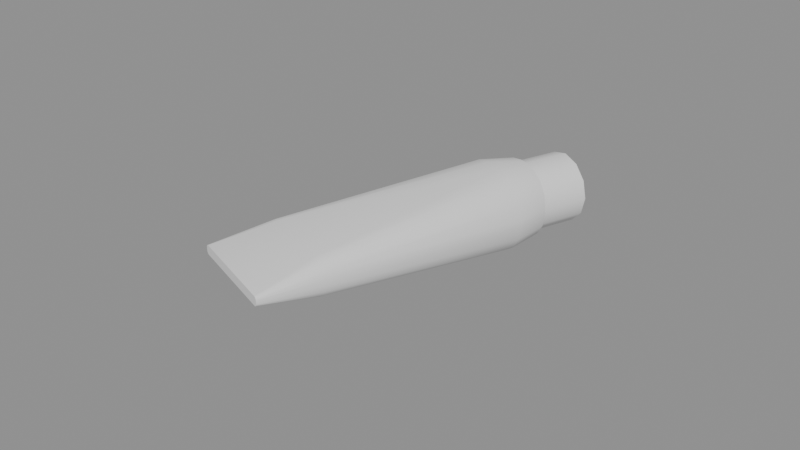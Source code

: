 # Source: handCream.blend  (saved by Blender 4.5.87; exported with 4.5.12 LTS)
import bpy
from mathutils import Matrix  # noqa: F401  (used for matrix-valued properties, if any)

bpy.ops.wm.read_factory_settings(use_empty=True)
scene = bpy.context.scene
scene.name = 'Scene'

# ---- collections
col_a = bpy.data.collections.new('a'); scene.collection.children.link(col_a)

# ---- materials (node trees are filled in below, after node groups)
mat_coolgreydark = bpy.data.materials.new('coolGreyDark')
mat_warmgreylight8 = bpy.data.materials.new('warmGreyLight8')

# ---- material node trees

# ---- meshes
me_a_cap = bpy.data.meshes.new('a_cap')
me_a_cap.from_pydata([(0.0165, 0.03861, 0.024), (0.02197, 0.05365, 0.024), (0.01133, 0.04049, 0.02253), (0.0168, 0.05553, 0.02253), (0.007548, 0.04187, 0.0185), (0.01302, 0.05691, 0.0185), (0.006163, 0.04238, 0.013), (0.01164, 0.05741, 0.013), (0.007548, 0.04187, 0.0075), (0.01302, 0.05691, 0.0075), (0.01133, 0.04049, 0.003474), (0.0168, 0.05553, 0.003474), (0.0165, 0.03861, 0.002), (0.02197, 0.05365, 0.002), (0.02167, 0.03673, 0.003474), (0.02714, 0.05177, 0.003474), (0.02545, 0.03536, 0.0075), (0.03092, 0.05039, 0.0075), (0.02684, 0.03485, 0.013), (0.03231, 0.04989, 0.013), (0.02545, 0.03536, 0.0185), (0.03092, 0.05039, 0.0185), (0.02167, 0.03673, 0.02253), (0.02714, 0.05177, 0.02253)], [], [(0, 1, 3, 2), (2, 3, 5, 4), (4, 5, 7, 6), (6, 7, 9, 8), (8, 9, 11, 10), (10, 11, 13, 12), (12, 13, 15, 14), (14, 15, 17, 16), (16, 17, 19, 18), (18, 19, 21, 20), (3, 1, 23, 21, 19, 17, 15, 13, 11, 9, 7, 5), (20, 21, 23, 22), (22, 23, 1, 0), (0, 2, 4, 6, 8, 10, 12, 14, 16, 18, 20, 22)])
me_a_cap.polygons.foreach_set('use_smooth', [True] * 14)
_k = set([(0, 2), (0, 22), (1, 3), (1, 23), (2, 4), (3, 5), (4, 6), (5, 7), (6, 8), (7, 9), (8, 10), (9, 11), (10, 12), (11, 13), (12, 14), (13, 15), (14, 16), (15, 17), (16, 18), (17, 19), (18, 20), (19, 21), (20, 22), (21, 23)])
me_a_cap.attributes.new('sharp_edge', 'BOOLEAN', 'EDGE').data.foreach_set('value', [ (min(e.vertices), max(e.vertices)) in _k for e in me_a_cap.edges])
_uv = me_a_cap.uv_layers.new(name='UVMap')
_uv.uv.foreach_set('vector', [0.4091, 0.3007, 0.4091, 0.005839, 0.5, 0.005839, 0.5, 0.3007, 0.5, 0.3007, 0.5, 0.005839, 0.6049, 0.005839, 0.6049, 0.3007, 0.6049, 0.3007, 0.6049, 0.005839, 0.6958, 0.005839, 0.6958, 0.3007, 0.4091, 0.6072, 0.4091, 0.3124, 0.5, 0.3124, 0.5, 0.6072, 0.5, 0.6072, 0.5, 0.3124, 0.6049, 0.3124, 0.6049, 0.6072, 0.6049, 0.6072, 0.6049, 0.3124, 0.6958, 0.3124, 0.6958, 0.6072, 0.7075, 0.3007, 0.7075, 0.005839, 0.7984, 0.005839, 0.7984, 0.3007, 0.7984, 0.3007, 0.7984, 0.005839, 0.9033, 0.005839, 0.9033, 0.3007, 0.9033, 0.3007, 0.9033, 0.005839, 0.9942, 0.005839, 0.9942, 0.3007, 0.7075, 0.6072, 0.7075, 0.3124, 0.7984, 0.3124, 0.7984, 0.6072, 0.0583, 0.345, 0.005839, 0.2541, 0.005839, 0.1492, 0.0583, 0.0583, 0.1492, 0.005839, 0.2541, 0.005839, 0.345, 0.0583, 0.3974, 0.1492, 0.3974, 0.2541, 0.345, 0.345, 0.2541, 0.3974, 0.1492, 0.3974, 0.7984, 0.6072, 0.7984, 0.3124, 0.9033, 0.3124, 0.9033, 0.6072, 0.9033, 0.6072, 0.9033, 0.3124, 0.9942, 0.3124, 0.9942, 0.6072, 0.005839, 0.6574, 0.005839, 0.5525, 0.0583, 0.4616, 0.1492, 0.4091, 0.2541, 0.4091, 0.345, 0.4616, 0.3974, 0.5525, 0.3974, 0.6574, 0.345, 0.7483, 0.2541, 0.8007, 0.1492, 0.8007, 0.0583, 0.7483])
me_a_cap.materials.append(mat_coolgreydark)
me_a_cap.update()
me_a_tube = bpy.data.meshes.new('a_tube')
me_a_tube.from_pydata([(-0.03231, -0.04578, 0.0135), (-0.03224, -0.04581, 0.01388), (-0.03203, -0.04588, 0.01421), (-0.03173, -0.04599, 0.01442), (-0.03137, -0.04612, 0.0145), (-0.001299, -0.05707, 0.0145), (-0.0009394, -0.0572, 0.01442), (-0.0006345, -0.05731, 0.01421), (-0.0004308, -0.05738, 0.01388), (-0.0003593, -0.05741, 0.0135), (-0.0003593, -0.05741, 0.0125), (-0.0004308, -0.05738, 0.01212), (-0.0006345, -0.05731, 0.01179), (-0.0009394, -0.0572, 0.01158), (-0.001299, -0.05707, 0.0115), (-0.03137, -0.04612, 0.0115), (-0.03173, -0.04599, 0.01158), (-0.03203, -0.04588, 0.01179), (-0.03224, -0.04581, 0.01212), (-0.03231, -0.04578, 0.0125), (-0.02547, -0.02699, 0.014), (-0.02511, -0.02712, 0.01591), (-0.02409, -0.02749, 0.01754), (-0.02257, -0.02804, 0.01862), (-0.02077, -0.0287, 0.019), (0.001783, -0.03691, 0.019), (0.003581, -0.03756, 0.01862), (0.005105, -0.03812, 0.01754), (0.006123, -0.03849, 0.01591), (0.006481, -0.03862, 0.014), (0.006481, -0.03862, 0.012), (0.006123, -0.03849, 0.01009), (0.005105, -0.03812, 0.008464), (0.003581, -0.03756, 0.007381), (0.001783, -0.03691, 0.007), (-0.02077, -0.0287, 0.007), (-0.02257, -0.02804, 0.007381), (-0.02409, -0.02749, 0.008464), (-0.02511, -0.02712, 0.01009), (-0.02547, -0.02699, 0.012), (-0.001358, 0.03341, 0.014), (-0.0004994, 0.0331, 0.01859), (0.001945, 0.03221, 0.02249), (0.005603, 0.03087, 0.02509), (0.009919, 0.0293, 0.026), (0.01556, 0.02725, 0.026), (0.01987, 0.02568, 0.02509), (0.02353, 0.02435, 0.02249), (0.02597, 0.02346, 0.01859), (0.02683, 0.02315, 0.014), (0.02683, 0.02315, 0.012), (0.02597, 0.02346, 0.007408), (0.02353, 0.02435, 0.003515), (0.01987, 0.02568, 0.0009135), (0.01556, 0.02725, 7.451e-09), (0.009919, 0.0293, 7.451e-09), (0.005603, 0.03087, 0.0009135), (0.001945, 0.03221, 0.003515), (-0.0004994, 0.0331, 0.007408), (-0.001358, 0.03341, 0.012), (0.005224, 0.04272, 0.014), (0.00601, 0.04243, 0.01821), (0.008251, 0.04162, 0.02178), (0.0116, 0.0404, 0.02416), (0.01556, 0.03896, 0.025), (0.01744, 0.03827, 0.025), (0.0214, 0.03683, 0.02416), (0.02475, 0.03561, 0.02178), (0.02699, 0.0348, 0.01821), (0.02778, 0.03451, 0.014), (0.02778, 0.03451, 0.012), (0.02699, 0.0348, 0.00779), (0.02475, 0.03561, 0.004222), (0.0214, 0.03683, 0.001837), (0.01744, 0.03827, 0.001), (0.01556, 0.03896, 0.001), (0.0116, 0.0404, 0.001837), (0.008251, 0.04162, 0.004222), (0.00601, 0.04243, 0.00779), (0.005224, 0.04272, 0.012)], [], [(0, 1, 21, 20), (1, 2, 22, 21), (2, 3, 23, 22), (3, 4, 24, 23), (4, 5, 25, 24), (5, 6, 26, 25), (6, 7, 27, 26), (7, 8, 28, 27), (8, 9, 29, 28), (9, 10, 30, 29), (10, 11, 31, 30), (11, 12, 32, 31), (12, 13, 33, 32), (13, 14, 34, 33), (14, 15, 35, 34), (15, 16, 36, 35), (16, 17, 37, 36), (17, 18, 38, 37), (18, 19, 39, 38), (19, 0, 20, 39), (20, 21, 41, 40), (21, 22, 42, 41), (22, 23, 43, 42), (23, 24, 44, 43), (24, 25, 45, 44), (25, 26, 46, 45), (26, 27, 47, 46), (27, 28, 48, 47), (28, 29, 49, 48), (29, 30, 50, 49), (30, 31, 51, 50), (31, 32, 52, 51), (32, 33, 53, 52), (33, 34, 54, 53), (34, 35, 55, 54), (35, 36, 56, 55), (36, 37, 57, 56), (37, 38, 58, 57), (38, 39, 59, 58), (39, 20, 40, 59), (40, 41, 61, 60), (41, 42, 62, 61), (42, 43, 63, 62), (43, 44, 64, 63), (44, 45, 65, 64), (45, 46, 66, 65), (46, 47, 67, 66), (47, 48, 68, 67), (48, 49, 69, 68), (49, 50, 70, 69), (50, 51, 71, 70), (51, 52, 72, 71), (52, 53, 73, 72), (53, 54, 74, 73), (54, 55, 75, 74), (55, 56, 76, 75), (56, 57, 77, 76), (57, 58, 78, 77), (58, 59, 79, 78), (59, 40, 60, 79), (19, 18, 17, 16, 15, 14, 13, 12, 11, 10, 9, 8, 7, 6, 5, 4, 3, 2, 1, 0), (60, 61, 62, 63, 64, 65, 66, 67, 68, 69, 70, 71, 72, 73, 74, 75, 76, 77, 78, 79)])
me_a_tube.polygons.foreach_set('use_smooth', [True] * 62)
_k = set([(0, 1), (0, 19), (1, 2), (2, 3), (3, 4), (4, 5), (5, 6), (6, 7), (7, 8), (8, 9), (9, 10), (10, 11), (11, 12), (12, 13), (13, 14), (14, 15), (15, 16), (16, 17), (17, 18), (18, 19), (60, 61), (60, 79), (61, 62), (62, 63), (63, 64), (64, 65), (65, 66), (66, 67), (67, 68), (68, 69), (69, 70), (70, 71), (71, 72), (72, 73), (73, 74), (74, 75), (75, 76), (76, 77), (77, 78), (78, 79)])
me_a_tube.attributes.new('sharp_edge', 'BOOLEAN', 'EDGE').data.foreach_set('value', [ (min(e.vertices), max(e.vertices)) in _k for e in me_a_tube.edges])
_uv = me_a_tube.uv_layers.new(name='UVMap')
_uv.uv.foreach_set('vector', [0.6444, 0.7885, 0.6413, 0.7885, 0.6248, 0.6265, 0.6404, 0.6268, 0.6413, 0.7885, 0.6387, 0.7883, 0.6116, 0.6256, 0.6248, 0.6265, 0.2772, 0.7895, 0.2746, 0.7894, 0.2545, 0.6252, 0.2677, 0.6257, 0.2746, 0.7894, 0.2714, 0.7893, 0.2389, 0.625, 0.2545, 0.6252, 0.2714, 0.7893, 0.01143, 0.7893, 0.04393, 0.625, 0.2389, 0.625, 0.01143, 0.7893, 0.008318, 0.7894, 0.02838, 0.6252, 0.04393, 0.625, 0.008318, 0.7894, 0.005682, 0.7895, 0.0152, 0.6257, 0.02838, 0.6252, 0.8238, 0.7883, 0.8212, 0.7885, 0.8377, 0.6265, 0.8509, 0.6256, 0.8212, 0.7885, 0.8181, 0.7885, 0.8221, 0.6268, 0.8377, 0.6265, 0.8181, 0.7885, 0.8099, 0.7885, 0.8059, 0.6268, 0.8221, 0.6268, 0.8099, 0.7885, 0.8068, 0.7885, 0.7903, 0.6265, 0.8059, 0.6268, 0.8068, 0.7885, 0.8042, 0.7883, 0.7771, 0.6256, 0.7903, 0.6265, 0.5601, 0.7895, 0.5574, 0.7894, 0.5374, 0.6252, 0.5505, 0.6257, 0.5574, 0.7894, 0.5543, 0.7893, 0.5218, 0.625, 0.5374, 0.6252, 0.5543, 0.7893, 0.2943, 0.7893, 0.3268, 0.625, 0.5218, 0.625, 0.2943, 0.7893, 0.2912, 0.7894, 0.3113, 0.6252, 0.3268, 0.625, 0.2912, 0.7894, 0.2886, 0.7895, 0.2981, 0.6257, 0.3113, 0.6252, 0.6583, 0.7883, 0.6557, 0.7885, 0.6722, 0.6265, 0.6853, 0.6256, 0.6557, 0.7885, 0.6526, 0.7885, 0.6566, 0.6268, 0.6722, 0.6265, 0.6526, 0.7885, 0.6444, 0.7885, 0.6404, 0.6268, 0.6566, 0.6268, 0.6404, 0.6268, 0.6248, 0.6265, 0.6031, 0.09884, 0.6404, 0.09957, 0.6248, 0.6265, 0.6116, 0.6256, 0.5714, 0.09678, 0.6031, 0.09884, 0.2677, 0.6257, 0.2545, 0.6252, 0.2031, 0.09488, 0.2348, 0.09608, 0.2545, 0.6252, 0.2389, 0.625, 0.1658, 0.09445, 0.2031, 0.09488, 0.2389, 0.625, 0.04393, 0.625, 0.1171, 0.09445, 0.1658, 0.09445, 0.04393, 0.625, 0.02838, 0.6252, 0.07974, 0.09488, 0.1171, 0.09445, 0.02838, 0.6252, 0.0152, 0.6257, 0.04811, 0.09608, 0.07974, 0.09488, 0.8509, 0.6256, 0.8377, 0.6265, 0.8594, 0.09884, 0.8911, 0.09678, 0.8377, 0.6265, 0.8221, 0.6268, 0.8221, 0.09957, 0.8594, 0.09884, 0.8221, 0.6268, 0.8059, 0.6268, 0.8059, 0.09957, 0.8221, 0.09957, 0.8059, 0.6268, 0.7903, 0.6265, 0.7686, 0.09884, 0.8059, 0.09957, 0.7903, 0.6265, 0.7771, 0.6256, 0.7369, 0.09678, 0.7686, 0.09884, 0.5505, 0.6257, 0.5374, 0.6252, 0.486, 0.09488, 0.5176, 0.09608, 0.5374, 0.6252, 0.5218, 0.625, 0.4487, 0.09445, 0.486, 0.09488, 0.5218, 0.625, 0.3268, 0.625, 0.3999, 0.09445, 0.4487, 0.09445, 0.3268, 0.625, 0.3113, 0.6252, 0.3626, 0.09488, 0.3999, 0.09445, 0.3113, 0.6252, 0.2981, 0.6257, 0.331, 0.09608, 0.3626, 0.09488, 0.6853, 0.6256, 0.6722, 0.6265, 0.6939, 0.09884, 0.7256, 0.09678, 0.6722, 0.6265, 0.6566, 0.6268, 0.6566, 0.09957, 0.6939, 0.09884, 0.6566, 0.6268, 0.6404, 0.6268, 0.6404, 0.09957, 0.6566, 0.09957, 0.6404, 0.09957, 0.6031, 0.09884, 0.6062, 0.007573, 0.6404, 0.008237, 0.6031, 0.09884, 0.5714, 0.09678, 0.5772, 0.005682, 0.6062, 0.007573, 0.2348, 0.09608, 0.2031, 0.09488, 0.1838, 0.00607, 0.2128, 0.007176, 0.2031, 0.09488, 0.1658, 0.09445, 0.1496, 0.005682, 0.1838, 0.00607, 0.1658, 0.09445, 0.1171, 0.09445, 0.1333, 0.005682, 0.1496, 0.005682, 0.1171, 0.09445, 0.07974, 0.09488, 0.0991, 0.00607, 0.1333, 0.005682, 0.07974, 0.09488, 0.04811, 0.09608, 0.07011, 0.007176, 0.0991, 0.00607, 0.8911, 0.09678, 0.8594, 0.09884, 0.8563, 0.007573, 0.8853, 0.005682, 0.8594, 0.09884, 0.8221, 0.09957, 0.8221, 0.008237, 0.8563, 0.007573, 0.8221, 0.09957, 0.8059, 0.09957, 0.8059, 0.008237, 0.8221, 0.008237, 0.8059, 0.09957, 0.7686, 0.09884, 0.7717, 0.007573, 0.8059, 0.008237, 0.7686, 0.09884, 0.7369, 0.09678, 0.7427, 0.005682, 0.7717, 0.007573, 0.5176, 0.09608, 0.486, 0.09488, 0.4666, 0.00607, 0.4956, 0.007176, 0.486, 0.09488, 0.4487, 0.09445, 0.4324, 0.005682, 0.4666, 0.00607, 0.4487, 0.09445, 0.3999, 0.09445, 0.4162, 0.005682, 0.4324, 0.005682, 0.3999, 0.09445, 0.3626, 0.09488, 0.382, 0.00607, 0.4162, 0.005682, 0.3626, 0.09488, 0.331, 0.09608, 0.353, 0.007176, 0.382, 0.00607, 0.7256, 0.09678, 0.6939, 0.09884, 0.6908, 0.007573, 0.7198, 0.005682, 0.6939, 0.09884, 0.6566, 0.09957, 0.6566, 0.008237, 0.6908, 0.007573, 0.6566, 0.09957, 0.6404, 0.09957, 0.6404, 0.008237, 0.6566, 0.008237, 0.9106, 0.2819, 0.9075, 0.2813, 0.9048, 0.2796, 0.9031, 0.2769, 0.9024, 0.2738, 0.9024, 0.01381, 0.9031, 0.0107, 0.9048, 0.008061, 0.9075, 0.0063, 0.9106, 0.005682, 0.9187, 0.005682, 0.9218, 0.0063, 0.9244, 0.008061, 0.9262, 0.0107, 0.9268, 0.01381, 0.9268, 0.2738, 0.9262, 0.2769, 0.9244, 0.2796, 0.9218, 0.2813, 0.9187, 0.2819, 0.6797, 0.9943, 0.6448, 0.9943, 0.6126, 0.981, 0.5879, 0.9563, 0.5746, 0.9241, 0.5714, 0.9082, 0.5714, 0.8733, 0.5848, 0.8411, 0.6094, 0.8164, 0.6416, 0.8031, 0.6576, 0.7999, 0.6925, 0.7999, 0.7247, 0.8132, 0.7493, 0.8379, 0.7627, 0.8701, 0.7659, 0.886, 0.7659, 0.9209, 0.7525, 0.9531, 0.7278, 0.9778, 0.6956, 0.9911])
me_a_tube.materials.append(mat_warmgreylight8)
me_a_tube.update()

# ---- objects
ob_a_cap = bpy.data.objects.new('a_cap', me_a_cap)
ob_a_tube = bpy.data.objects.new('a_tube', me_a_tube)

# ---- transforms, parenting, visibility, modifiers, constraints
ob_a_cap.location = (0.0, 0.0, 0.0)
ob_a_tube.location = (0.0, 0.0, 0.0)

# ---- collection membership
col_a.objects.link(ob_a_cap)
col_a.objects.link(ob_a_tube)

# ---- scene / render settings (as saved in the file)
scene.frame_start = 1; scene.frame_end = 250; scene.frame_set(1)
scene.render.engine = 'BLENDER_EEVEE_NEXT'
bpy.context.view_layer.update()

# ---- added for rendering (the .blend has no active camera and no usable light): camera, sun + grey world if the file has none
cam_auto = bpy.data.cameras.new('AutoCamera')
cam_auto.lens = 50.0
cam_auto.sensor_width = 36.0
cam_auto.clip_end = 1000.0
ob_auto_camera = bpy.data.objects.new('AutoCamera', cam_auto)
scene.collection.objects.link(ob_auto_camera)
ob_auto_camera.location = (0.185045, -0.222054, 0.161036)
ob_auto_camera.rotation_euler = (1.09748, -7.21219e-08, 0.694738)
scene.camera = ob_auto_camera
light_auto_sun = bpy.data.lights.new('AutoSun', 'SUN')
light_auto_sun.energy = 3.0
light_auto_sun.angle = 0.0523599
ob_auto_sun = bpy.data.objects.new('AutoSun', light_auto_sun)
scene.collection.objects.link(ob_auto_sun)
ob_auto_sun.rotation_euler = (0.872665, 0.174533, 0.523599)
if scene.world is None:
    world_auto = bpy.data.worlds.new('AutoWorld')
    world_auto.color = (0.3, 0.3, 0.3)
    scene.world = world_auto
bpy.context.view_layer.update()
